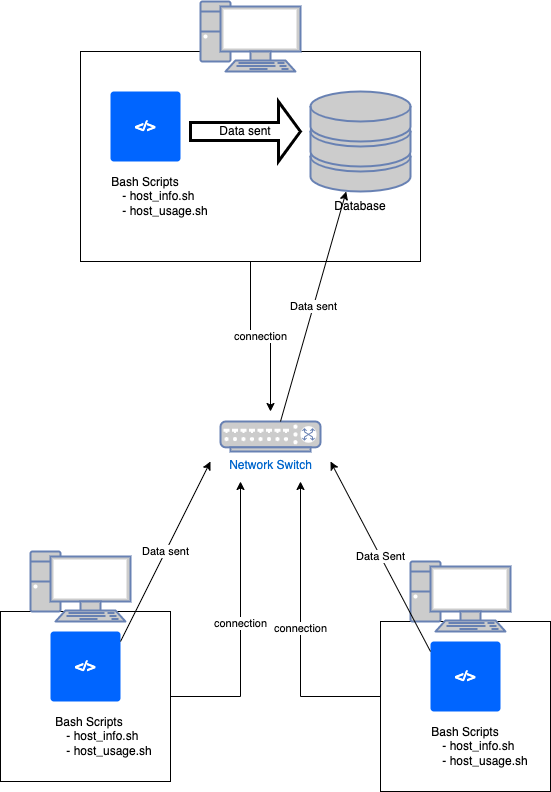

The diagram above was exported from draw.io. Its source (the exported page's mxGraphModel, read from the mxfile embedded in the PNG):
<mxGraphModel dx="946" dy="1647" grid="1" gridSize="10" guides="1" tooltips="1" connect="1" arrows="1" fold="1" page="1" pageScale="1" pageWidth="850" pageHeight="1100" background="#FFFFFF" math="0" shadow="0" extFonts="Permanent Marker^https://fonts.googleapis.com/css?family=Permanent+Marker">
  <root>
    <mxCell id="0" />
    <mxCell id="1" parent="0" />
    <mxCell id="gBgmFF0ko1EiCYk8HRb7-4" style="edgeStyle=orthogonalEdgeStyle;rounded=0;orthogonalLoop=1;jettySize=auto;html=1;" parent="1" edge="1">
      <mxGeometry relative="1" as="geometry">
        <mxPoint x="530" y="165" as="targetPoint" />
        <mxPoint x="510" y="165" as="sourcePoint" />
      </mxGeometry>
    </mxCell>
    <mxCell id="gBgmFF0ko1EiCYk8HRb7-52" value="connection" style="edgeStyle=orthogonalEdgeStyle;rounded=0;orthogonalLoop=1;jettySize=auto;html=1;" parent="1" source="gBgmFF0ko1EiCYk8HRb7-2" edge="1">
      <mxGeometry relative="1" as="geometry">
        <mxPoint x="430" y="480" as="targetPoint" />
      </mxGeometry>
    </mxCell>
    <mxCell id="gBgmFF0ko1EiCYk8HRb7-2" value="" style="whiteSpace=wrap;html=1;aspect=fixed;" parent="1" vertex="1">
      <mxGeometry x="190" y="610" width="170" height="170" as="geometry" />
    </mxCell>
    <mxCell id="gBgmFF0ko1EiCYk8HRb7-53" value="connection" style="edgeStyle=orthogonalEdgeStyle;rounded=0;orthogonalLoop=1;jettySize=auto;html=1;" parent="1" source="gBgmFF0ko1EiCYk8HRb7-3" edge="1">
      <mxGeometry relative="1" as="geometry">
        <mxPoint x="490" y="480" as="targetPoint" />
        <Array as="points">
          <mxPoint x="490" y="695" />
        </Array>
      </mxGeometry>
    </mxCell>
    <mxCell id="gBgmFF0ko1EiCYk8HRb7-3" value="" style="whiteSpace=wrap;html=1;aspect=fixed;" parent="1" vertex="1">
      <mxGeometry x="570" y="620" width="170" height="170" as="geometry" />
    </mxCell>
    <mxCell id="gBgmFF0ko1EiCYk8HRb7-54" value="connection" style="edgeStyle=orthogonalEdgeStyle;rounded=0;orthogonalLoop=1;jettySize=auto;html=1;" parent="1" source="gBgmFF0ko1EiCYk8HRb7-7" edge="1">
      <mxGeometry relative="1" as="geometry">
        <mxPoint x="460" y="410" as="targetPoint" />
      </mxGeometry>
    </mxCell>
    <mxCell id="gBgmFF0ko1EiCYk8HRb7-7" value="" style="rounded=0;whiteSpace=wrap;html=1;" parent="1" vertex="1">
      <mxGeometry x="270" y="50" width="340" height="210" as="geometry" />
    </mxCell>
    <mxCell id="gBgmFF0ko1EiCYk8HRb7-13" value="Database" style="text;html=1;strokeColor=none;fillColor=none;align=center;verticalAlign=middle;whiteSpace=wrap;rounded=0;" parent="1" vertex="1">
      <mxGeometry x="520" y="190" width="60" height="30" as="geometry" />
    </mxCell>
    <mxCell id="gBgmFF0ko1EiCYk8HRb7-17" value="&amp;lt;/&amp;gt;" style="rounded=1;arcSize=5;fillColor=#0065FF;strokeColor=none;fontColor=#ffffff;align=center;verticalAlign=middle;whiteSpace=wrap;fontSize=14;fontStyle=1;html=1;sketch=0;" parent="1" vertex="1">
      <mxGeometry x="300" y="90" width="70" height="70" as="geometry" />
    </mxCell>
    <mxCell id="gBgmFF0ko1EiCYk8HRb7-18" value="&amp;lt;/&amp;gt;" style="rounded=1;arcSize=5;fillColor=#0065FF;strokeColor=none;fontColor=#ffffff;align=center;verticalAlign=middle;whiteSpace=wrap;fontSize=14;fontStyle=1;html=1;sketch=0;" parent="1" vertex="1">
      <mxGeometry x="240" y="630" width="70" height="70" as="geometry" />
    </mxCell>
    <mxCell id="gBgmFF0ko1EiCYk8HRb7-19" value="&amp;lt;/&amp;gt;" style="rounded=1;arcSize=5;fillColor=#0065FF;strokeColor=none;fontColor=#ffffff;align=center;verticalAlign=middle;whiteSpace=wrap;fontSize=14;fontStyle=1;html=1;sketch=0;" parent="1" vertex="1">
      <mxGeometry x="620" y="640" width="70" height="70" as="geometry" />
    </mxCell>
    <mxCell id="gBgmFF0ko1EiCYk8HRb7-36" value="Bash Scripts&lt;br&gt;&lt;blockquote style=&quot;margin: 0 0 0 40px; border: none; padding: 0px;&quot;&gt;&lt;div style=&quot;text-align: left;&quot;&gt;&lt;span style=&quot;background-color: initial;&quot;&gt;- host_info.sh&lt;/span&gt;&lt;/div&gt;&lt;div style=&quot;text-align: left;&quot;&gt;&lt;span style=&quot;background-color: initial;&quot;&gt;- host_usage.sh&lt;/span&gt;&lt;/div&gt;&lt;/blockquote&gt;" style="text;html=1;strokeColor=none;fillColor=none;align=center;verticalAlign=middle;whiteSpace=wrap;rounded=0;" parent="1" vertex="1">
      <mxGeometry x="214" y="700" width="130" height="70" as="geometry" />
    </mxCell>
    <mxCell id="gBgmFF0ko1EiCYk8HRb7-37" value="Bash Scripts&lt;br&gt;&lt;blockquote style=&quot;margin: 0 0 0 40px; border: none; padding: 0px;&quot;&gt;&lt;div style=&quot;text-align: left;&quot;&gt;&lt;span style=&quot;background-color: initial;&quot;&gt;- host_info.sh&lt;/span&gt;&lt;/div&gt;&lt;div style=&quot;text-align: left;&quot;&gt;&lt;span style=&quot;background-color: initial;&quot;&gt;- host_usage.sh&lt;/span&gt;&lt;/div&gt;&lt;/blockquote&gt;" style="text;html=1;strokeColor=none;fillColor=none;align=center;verticalAlign=middle;whiteSpace=wrap;rounded=0;" parent="1" vertex="1">
      <mxGeometry x="590" y="710" width="130" height="70" as="geometry" />
    </mxCell>
    <mxCell id="gBgmFF0ko1EiCYk8HRb7-38" value="Bash Scripts&lt;br&gt;&lt;blockquote style=&quot;margin: 0 0 0 40px; border: none; padding: 0px;&quot;&gt;&lt;div style=&quot;text-align: left;&quot;&gt;&lt;span style=&quot;background-color: initial;&quot;&gt;- host_info.sh&lt;/span&gt;&lt;/div&gt;&lt;div style=&quot;text-align: left;&quot;&gt;&lt;span style=&quot;background-color: initial;&quot;&gt;- host_usage.sh&lt;/span&gt;&lt;/div&gt;&lt;/blockquote&gt;" style="text;html=1;strokeColor=none;fillColor=none;align=center;verticalAlign=middle;whiteSpace=wrap;rounded=0;" parent="1" vertex="1">
      <mxGeometry x="270" y="160" width="130" height="70" as="geometry" />
    </mxCell>
    <mxCell id="gBgmFF0ko1EiCYk8HRb7-39" value="" style="fontColor=#0066CC;verticalAlign=top;verticalLabelPosition=bottom;labelPosition=center;align=center;html=1;outlineConnect=0;fillColor=#CCCCCC;strokeColor=#6881B3;gradientColor=none;gradientDirection=north;strokeWidth=2;shape=mxgraph.networks.storage;" parent="1" vertex="1">
      <mxGeometry x="500" y="90" width="100" height="100" as="geometry" />
    </mxCell>
    <mxCell id="gBgmFF0ko1EiCYk8HRb7-40" value="" style="fontColor=#0066CC;verticalAlign=top;verticalLabelPosition=bottom;labelPosition=center;align=center;html=1;outlineConnect=0;fillColor=#CCCCCC;strokeColor=#6881B3;gradientColor=none;gradientDirection=north;strokeWidth=2;shape=mxgraph.networks.pc;" parent="1" vertex="1">
      <mxGeometry x="220" y="550" width="100" height="70" as="geometry" />
    </mxCell>
    <mxCell id="gBgmFF0ko1EiCYk8HRb7-41" value="" style="fontColor=#0066CC;verticalAlign=top;verticalLabelPosition=bottom;labelPosition=center;align=center;html=1;outlineConnect=0;fillColor=#CCCCCC;strokeColor=#6881B3;gradientColor=none;gradientDirection=north;strokeWidth=2;shape=mxgraph.networks.pc;" parent="1" vertex="1">
      <mxGeometry x="600" y="560" width="100" height="70" as="geometry" />
    </mxCell>
    <mxCell id="gBgmFF0ko1EiCYk8HRb7-43" value="" style="fontColor=#0066CC;verticalAlign=top;verticalLabelPosition=bottom;labelPosition=center;align=center;html=1;outlineConnect=0;fillColor=#CCCCCC;strokeColor=#6881B3;gradientColor=none;gradientDirection=north;strokeWidth=2;shape=mxgraph.networks.pc;" parent="1" vertex="1">
      <mxGeometry x="390" width="100" height="70" as="geometry" />
    </mxCell>
    <mxCell id="gBgmFF0ko1EiCYk8HRb7-45" value="Network Switch" style="fontColor=#0066CC;verticalAlign=top;verticalLabelPosition=bottom;labelPosition=center;align=center;html=1;outlineConnect=0;fillColor=#CCCCCC;strokeColor=#6881B3;gradientColor=none;gradientDirection=north;strokeWidth=2;shape=mxgraph.networks.switch;" parent="1" vertex="1">
      <mxGeometry x="410" y="420" width="100" height="30" as="geometry" />
    </mxCell>
    <mxCell id="gBgmFF0ko1EiCYk8HRb7-51" value="Data sent" style="shape=singleArrow;whiteSpace=wrap;html=1;strokeWidth=3;" parent="1" vertex="1">
      <mxGeometry x="380" y="100" width="110" height="60" as="geometry" />
    </mxCell>
    <mxCell id="gBgmFF0ko1EiCYk8HRb7-55" value="Data sent" style="endArrow=classic;html=1;rounded=0;" parent="1" edge="1">
      <mxGeometry width="50" height="50" relative="1" as="geometry">
        <mxPoint x="310" y="640" as="sourcePoint" />
        <mxPoint x="400" y="460" as="targetPoint" />
      </mxGeometry>
    </mxCell>
    <mxCell id="gBgmFF0ko1EiCYk8HRb7-56" value="Data Sent" style="endArrow=classic;html=1;rounded=0;" parent="1" edge="1">
      <mxGeometry width="50" height="50" relative="1" as="geometry">
        <mxPoint x="620" y="650" as="sourcePoint" />
        <mxPoint x="520" y="460" as="targetPoint" />
      </mxGeometry>
    </mxCell>
    <mxCell id="gBgmFF0ko1EiCYk8HRb7-58" value="Data sent" style="endArrow=classic;html=1;rounded=0;" parent="1" target="gBgmFF0ko1EiCYk8HRb7-39" edge="1">
      <mxGeometry width="50" height="50" relative="1" as="geometry">
        <mxPoint x="470" y="420" as="sourcePoint" />
        <mxPoint x="570" y="320" as="targetPoint" />
      </mxGeometry>
    </mxCell>
  </root>
</mxGraphModel>